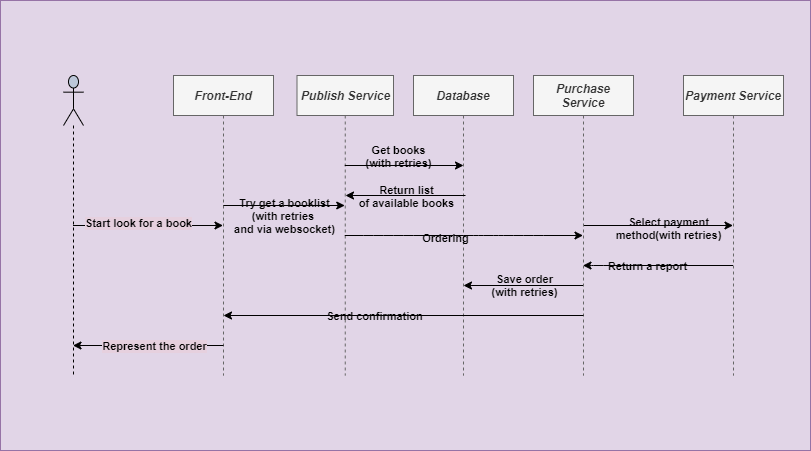

The diagram above was exported from draw.io. Its source (the exported page's mxGraphModel, read from the mxfile embedded in the PNG):
<mxGraphModel dx="1038" dy="1749" grid="1" gridSize="10" guides="1" tooltips="1" connect="1" arrows="1" fold="1" page="1" pageScale="1" pageWidth="827" pageHeight="1169" math="0" shadow="0">
  <root>
    <mxCell id="0" />
    <mxCell id="1" parent="0" />
    <mxCell id="OCgS7IlTc4e2u6YfDZRv-14" value="" style="rounded=0;whiteSpace=wrap;html=1;fillColor=#e1d5e7;strokeColor=#9673a6;labelBackgroundColor=#ffffff;" vertex="1" parent="1">
      <mxGeometry x="17" y="-5" width="810" height="450" as="geometry" />
    </mxCell>
    <mxCell id="OCgS7IlTc4e2u6YfDZRv-8" style="edgeStyle=orthogonalEdgeStyle;rounded=0;orthogonalLoop=1;jettySize=auto;html=1;" edge="1" parent="1" source="OCgS7IlTc4e2u6YfDZRv-1" target="OCgS7IlTc4e2u6YfDZRv-2">
      <mxGeometry relative="1" as="geometry">
        <Array as="points">
          <mxPoint x="300" y="200" />
          <mxPoint x="300" y="200" />
        </Array>
      </mxGeometry>
    </mxCell>
    <mxCell id="OCgS7IlTc4e2u6YfDZRv-27" value="Try get a booklist&lt;br&gt;(with retries &lt;br&gt;and via websocket)" style="edgeLabel;html=1;align=center;verticalAlign=middle;resizable=0;points=[];fontColor=#000000;fontStyle=1;labelBackgroundColor=none;" vertex="1" connectable="0" parent="OCgS7IlTc4e2u6YfDZRv-8">
      <mxGeometry x="-0.0202" y="10" relative="1" as="geometry">
        <mxPoint x="0.5" y="20" as="offset" />
      </mxGeometry>
    </mxCell>
    <mxCell id="OCgS7IlTc4e2u6YfDZRv-1" value="Front-End" style="shape=umlLifeline;perimeter=lifelinePerimeter;whiteSpace=wrap;html=1;container=1;collapsible=0;recursiveResize=0;outlineConnect=0;fillColor=#f5f5f5;strokeColor=#666666;fontColor=#333333;perimeterSpacing=2;fontStyle=3;labelBackgroundColor=none;" vertex="1" parent="1">
      <mxGeometry x="190" y="70" width="100" height="300" as="geometry" />
    </mxCell>
    <mxCell id="OCgS7IlTc4e2u6YfDZRv-2" value="Publish Service" style="shape=umlLifeline;perimeter=lifelinePerimeter;whiteSpace=wrap;html=1;container=1;collapsible=0;recursiveResize=0;outlineConnect=0;fillColor=#f5f5f5;strokeColor=#666666;fontColor=#333333;fontStyle=3" vertex="1" parent="1">
      <mxGeometry x="313.5" y="70" width="96.5" height="300" as="geometry" />
    </mxCell>
    <mxCell id="OCgS7IlTc4e2u6YfDZRv-3" value="Database" style="shape=umlLifeline;perimeter=lifelinePerimeter;whiteSpace=wrap;html=1;container=1;collapsible=0;recursiveResize=0;outlineConnect=0;fillColor=#f5f5f5;strokeColor=#666666;fontColor=#333333;fontStyle=3" vertex="1" parent="1">
      <mxGeometry x="430" y="70" width="100" height="300" as="geometry" />
    </mxCell>
    <mxCell id="OCgS7IlTc4e2u6YfDZRv-10" style="edgeStyle=orthogonalEdgeStyle;rounded=0;orthogonalLoop=1;jettySize=auto;html=1;" edge="1" parent="1" source="OCgS7IlTc4e2u6YfDZRv-4" target="OCgS7IlTc4e2u6YfDZRv-5">
      <mxGeometry relative="1" as="geometry" />
    </mxCell>
    <mxCell id="OCgS7IlTc4e2u6YfDZRv-28" value="Select payment&lt;br&gt;method(with retries)" style="edgeLabel;html=1;align=center;verticalAlign=middle;resizable=0;points=[];fontColor=#000000;fontStyle=1;labelBackgroundColor=none;" vertex="1" connectable="0" parent="OCgS7IlTc4e2u6YfDZRv-10">
      <mxGeometry x="0.1313" y="-2" relative="1" as="geometry">
        <mxPoint as="offset" />
      </mxGeometry>
    </mxCell>
    <mxCell id="OCgS7IlTc4e2u6YfDZRv-4" value="Purchase Service" style="shape=umlLifeline;perimeter=lifelinePerimeter;whiteSpace=wrap;html=1;container=1;collapsible=0;recursiveResize=0;outlineConnect=0;fillColor=#f5f5f5;strokeColor=#666666;fontColor=#333333;fontStyle=3" vertex="1" parent="1">
      <mxGeometry x="550" y="70" width="100" height="300" as="geometry" />
    </mxCell>
    <mxCell id="OCgS7IlTc4e2u6YfDZRv-5" value="Payment Service" style="shape=umlLifeline;perimeter=lifelinePerimeter;whiteSpace=wrap;html=1;container=1;collapsible=0;recursiveResize=0;outlineConnect=0;fillColor=#f5f5f5;strokeColor=#666666;fontColor=#333333;fontStyle=3" vertex="1" parent="1">
      <mxGeometry x="700" y="70" width="100" height="300" as="geometry" />
    </mxCell>
    <mxCell id="OCgS7IlTc4e2u6YfDZRv-7" style="edgeStyle=orthogonalEdgeStyle;rounded=0;orthogonalLoop=1;jettySize=auto;html=1;" edge="1" parent="1" source="OCgS7IlTc4e2u6YfDZRv-6" target="OCgS7IlTc4e2u6YfDZRv-1">
      <mxGeometry relative="1" as="geometry" />
    </mxCell>
    <mxCell id="OCgS7IlTc4e2u6YfDZRv-25" value="Start look for a book" style="edgeLabel;html=1;align=center;verticalAlign=middle;resizable=0;points=[];fontStyle=1;labelBackgroundColor=#E6D0DE;" vertex="1" connectable="0" parent="OCgS7IlTc4e2u6YfDZRv-7">
      <mxGeometry x="-0.14" y="3" relative="1" as="geometry">
        <mxPoint as="offset" />
      </mxGeometry>
    </mxCell>
    <mxCell id="OCgS7IlTc4e2u6YfDZRv-6" value="" style="shape=umlLifeline;participant=umlActor;perimeter=lifelinePerimeter;whiteSpace=wrap;html=1;container=1;collapsible=0;recursiveResize=0;verticalAlign=top;spacingTop=36;outlineConnect=0;fillColor=#BCC7D9;size=50;" vertex="1" parent="1">
      <mxGeometry x="80" y="70" width="20" height="300" as="geometry" />
    </mxCell>
    <mxCell id="OCgS7IlTc4e2u6YfDZRv-9" value="" style="endArrow=classic;html=1;" edge="1" parent="1" source="OCgS7IlTc4e2u6YfDZRv-2" target="OCgS7IlTc4e2u6YfDZRv-4">
      <mxGeometry width="50" height="50" relative="1" as="geometry">
        <mxPoint x="390" y="320" as="sourcePoint" />
        <mxPoint x="440" y="270" as="targetPoint" />
        <Array as="points">
          <mxPoint x="390" y="230" />
          <mxPoint x="420" y="230" />
          <mxPoint x="480" y="230" />
          <mxPoint x="500" y="230" />
          <mxPoint x="520" y="230" />
          <mxPoint x="550" y="230" />
        </Array>
      </mxGeometry>
    </mxCell>
    <mxCell id="OCgS7IlTc4e2u6YfDZRv-32" value="Ordering" style="edgeLabel;html=1;align=center;verticalAlign=middle;resizable=0;points=[];fontColor=#000000;fontStyle=1;labelBackgroundColor=none;" vertex="1" connectable="0" parent="OCgS7IlTc4e2u6YfDZRv-9">
      <mxGeometry x="-0.1626" y="-2" relative="1" as="geometry">
        <mxPoint as="offset" />
      </mxGeometry>
    </mxCell>
    <mxCell id="OCgS7IlTc4e2u6YfDZRv-11" value="" style="endArrow=classic;html=1;" edge="1" parent="1" source="OCgS7IlTc4e2u6YfDZRv-5" target="OCgS7IlTc4e2u6YfDZRv-4">
      <mxGeometry width="50" height="50" relative="1" as="geometry">
        <mxPoint x="710" y="330" as="sourcePoint" />
        <mxPoint x="760" y="280" as="targetPoint" />
        <Array as="points">
          <mxPoint x="610" y="260" />
        </Array>
      </mxGeometry>
    </mxCell>
    <mxCell id="OCgS7IlTc4e2u6YfDZRv-29" value="Return a report" style="edgeLabel;html=1;align=center;verticalAlign=middle;resizable=0;points=[];fontColor=#000000;fontStyle=1;labelBackgroundColor=none;" vertex="1" connectable="0" parent="OCgS7IlTc4e2u6YfDZRv-11">
      <mxGeometry x="0.825" y="-40" relative="1" as="geometry">
        <mxPoint x="50.5" y="40" as="offset" />
      </mxGeometry>
    </mxCell>
    <mxCell id="OCgS7IlTc4e2u6YfDZRv-12" value="" style="endArrow=classic;html=1;" edge="1" parent="1">
      <mxGeometry width="50" height="50" relative="1" as="geometry">
        <mxPoint x="600" y="310" as="sourcePoint" />
        <mxPoint x="240" y="310" as="targetPoint" />
        <Array as="points">
          <mxPoint x="490.5" y="310" />
        </Array>
      </mxGeometry>
    </mxCell>
    <mxCell id="OCgS7IlTc4e2u6YfDZRv-31" value="Send confirmation" style="edgeLabel;html=1;align=center;verticalAlign=middle;resizable=0;points=[];fontColor=#000000;labelBackgroundColor=none;fontStyle=1" vertex="1" connectable="0" parent="OCgS7IlTc4e2u6YfDZRv-12">
      <mxGeometry x="0.1667" relative="1" as="geometry">
        <mxPoint as="offset" />
      </mxGeometry>
    </mxCell>
    <mxCell id="OCgS7IlTc4e2u6YfDZRv-13" value="" style="endArrow=classic;html=1;" edge="1" parent="1" source="OCgS7IlTc4e2u6YfDZRv-4">
      <mxGeometry width="50" height="50" relative="1" as="geometry">
        <mxPoint x="590" y="280" as="sourcePoint" />
        <mxPoint x="480" y="280" as="targetPoint" />
        <Array as="points">
          <mxPoint x="490.5" y="280" />
        </Array>
      </mxGeometry>
    </mxCell>
    <mxCell id="OCgS7IlTc4e2u6YfDZRv-30" value="Save order&lt;br&gt;(with retries)" style="edgeLabel;html=1;align=center;verticalAlign=middle;resizable=0;points=[];fontColor=#000000;labelBackgroundColor=none;fontStyle=1" vertex="1" connectable="0" parent="OCgS7IlTc4e2u6YfDZRv-13">
      <mxGeometry x="0.825" y="-37" relative="1" as="geometry">
        <mxPoint x="50" y="36" as="offset" />
      </mxGeometry>
    </mxCell>
    <mxCell id="OCgS7IlTc4e2u6YfDZRv-22" value="" style="endArrow=classic;html=1;" edge="1" parent="1" target="OCgS7IlTc4e2u6YfDZRv-6">
      <mxGeometry width="50" height="50" relative="1" as="geometry">
        <mxPoint x="240" y="340" as="sourcePoint" />
        <mxPoint x="120" y="340" as="targetPoint" />
        <Array as="points">
          <mxPoint x="130.5" y="340" />
        </Array>
      </mxGeometry>
    </mxCell>
    <mxCell id="OCgS7IlTc4e2u6YfDZRv-26" value="Represent the order" style="edgeLabel;html=1;align=center;verticalAlign=middle;resizable=0;points=[];fontColor=#000000;fontStyle=1;labelBackgroundColor=#E6D0DE;" vertex="1" connectable="0" parent="OCgS7IlTc4e2u6YfDZRv-22">
      <mxGeometry x="0.4551" y="10" relative="1" as="geometry">
        <mxPoint x="39" y="-10" as="offset" />
      </mxGeometry>
    </mxCell>
    <mxCell id="OCgS7IlTc4e2u6YfDZRv-23" value="" style="endArrow=classic;html=1;" edge="1" parent="1">
      <mxGeometry width="50" height="50" relative="1" as="geometry">
        <mxPoint x="482" y="190" as="sourcePoint" />
        <mxPoint x="362" y="190" as="targetPoint" />
        <Array as="points">
          <mxPoint x="372.5" y="190" />
        </Array>
      </mxGeometry>
    </mxCell>
    <mxCell id="OCgS7IlTc4e2u6YfDZRv-35" value="Return list&lt;br&gt;of available books" style="edgeLabel;html=1;align=center;verticalAlign=middle;resizable=0;points=[];fontColor=#000000;fontStyle=1;labelBackgroundColor=none;" vertex="1" connectable="0" parent="OCgS7IlTc4e2u6YfDZRv-23">
      <mxGeometry x="0.825" y="81" relative="1" as="geometry">
        <mxPoint x="50" y="-81" as="offset" />
      </mxGeometry>
    </mxCell>
    <mxCell id="OCgS7IlTc4e2u6YfDZRv-24" style="edgeStyle=orthogonalEdgeStyle;rounded=0;orthogonalLoop=1;jettySize=auto;html=1;" edge="1" parent="1" source="OCgS7IlTc4e2u6YfDZRv-2">
      <mxGeometry relative="1" as="geometry">
        <mxPoint x="370" y="140" as="sourcePoint" />
        <mxPoint x="480" y="160" as="targetPoint" />
        <Array as="points">
          <mxPoint x="480" y="160" />
        </Array>
      </mxGeometry>
    </mxCell>
    <mxCell id="OCgS7IlTc4e2u6YfDZRv-33" value="Get books&lt;br&gt;(with retries)" style="edgeLabel;html=1;align=center;verticalAlign=middle;resizable=0;points=[];fontColor=#000000;labelBackgroundColor=none;fontStyle=1" vertex="1" connectable="0" parent="OCgS7IlTc4e2u6YfDZRv-24">
      <mxGeometry x="-0.1789" y="2" relative="1" as="geometry">
        <mxPoint x="3.75" y="-8" as="offset" />
      </mxGeometry>
    </mxCell>
  </root>
</mxGraphModel>